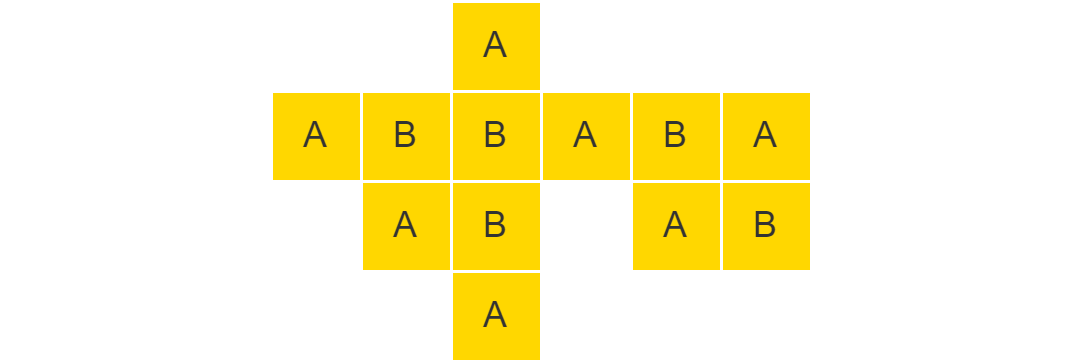

The diagram above was exported from draw.io. Its source (the exported page's mxGraphModel, read from the mxfile embedded in the PNG):
<mxGraphModel dx="-205" dy="758" grid="1" gridSize="10" guides="1" tooltips="1" connect="1" arrows="1" fold="1" page="0" pageScale="1" pageWidth="827" pageHeight="1169" background="#ffffff" math="0" shadow="0">
  <root>
    <mxCell id="0" />
    <mxCell id="1" parent="0" />
    <mxCell id="65" value="" style="endArrow=none;dashed=1;html=1;strokeColor=#FFFFFF;" parent="1" edge="1">
      <mxGeometry width="50" height="50" relative="1" as="geometry">
        <mxPoint x="470" y="-30" as="sourcePoint" />
        <mxPoint x="830.0000000000001" y="-30" as="targetPoint" />
      </mxGeometry>
    </mxCell>
    <mxCell id="20" value="A" style="rounded=0;whiteSpace=wrap;html=1;fillColor=#ffd700;fontColor=#333333;strokeColor=#ffffff;" parent="1" vertex="1">
      <mxGeometry x="560" width="30" height="30" as="geometry" />
    </mxCell>
    <mxCell id="40" value="B" style="rounded=0;whiteSpace=wrap;html=1;fillColor=#ffd700;fontColor=#333333;strokeColor=#ffffff;" parent="1" vertex="1">
      <mxGeometry x="590" width="30" height="30" as="geometry" />
    </mxCell>
    <mxCell id="41" value="B" style="rounded=0;whiteSpace=wrap;html=1;fillColor=#ffd700;fontColor=#333333;strokeColor=#ffffff;" parent="1" vertex="1">
      <mxGeometry x="620" width="30" height="30" as="geometry" />
    </mxCell>
    <mxCell id="42" value="A" style="rounded=0;whiteSpace=wrap;html=1;fillColor=#ffd700;fontColor=#333333;strokeColor=#ffffff;" parent="1" vertex="1">
      <mxGeometry x="650" width="30" height="30" as="geometry" />
    </mxCell>
    <mxCell id="43" value="B" style="rounded=0;whiteSpace=wrap;html=1;fillColor=#ffd700;fontColor=#333333;strokeColor=#ffffff;" parent="1" vertex="1">
      <mxGeometry x="680" width="30" height="30" as="geometry" />
    </mxCell>
    <mxCell id="58" value="A" style="rounded=0;whiteSpace=wrap;html=1;fillColor=#ffd700;fontColor=#333333;strokeColor=#ffffff;" parent="1" vertex="1">
      <mxGeometry x="710" width="30" height="30" as="geometry" />
    </mxCell>
    <mxCell id="59" value="B" style="rounded=0;whiteSpace=wrap;html=1;fillColor=#ffd700;fontColor=#333333;strokeColor=#ffffff;" parent="1" vertex="1">
      <mxGeometry x="710" y="30" width="30" height="30" as="geometry" />
    </mxCell>
    <mxCell id="60" value="A" style="rounded=0;whiteSpace=wrap;html=1;fillColor=#ffd700;fontColor=#333333;strokeColor=#ffffff;" parent="1" vertex="1">
      <mxGeometry x="680" y="30" width="30" height="30" as="geometry" />
    </mxCell>
    <mxCell id="61" value="A" style="rounded=0;whiteSpace=wrap;html=1;fillColor=#ffd700;fontColor=#333333;strokeColor=#ffffff;" parent="1" vertex="1">
      <mxGeometry x="620" y="-30" width="30" height="30" as="geometry" />
    </mxCell>
    <mxCell id="62" value="A" style="rounded=0;whiteSpace=wrap;html=1;fillColor=#ffd700;fontColor=#333333;strokeColor=#ffffff;" parent="1" vertex="1">
      <mxGeometry x="590" y="30" width="30" height="30" as="geometry" />
    </mxCell>
    <mxCell id="63" value="B" style="rounded=0;whiteSpace=wrap;html=1;fillColor=#ffd700;fontColor=#333333;strokeColor=#ffffff;" parent="1" vertex="1">
      <mxGeometry x="620" y="30" width="30" height="30" as="geometry" />
    </mxCell>
    <mxCell id="64" value="A" style="rounded=0;whiteSpace=wrap;html=1;fillColor=#ffd700;fontColor=#333333;strokeColor=#ffffff;" parent="1" vertex="1">
      <mxGeometry x="620" y="60" width="30" height="30" as="geometry" />
    </mxCell>
  </root>
</mxGraphModel>